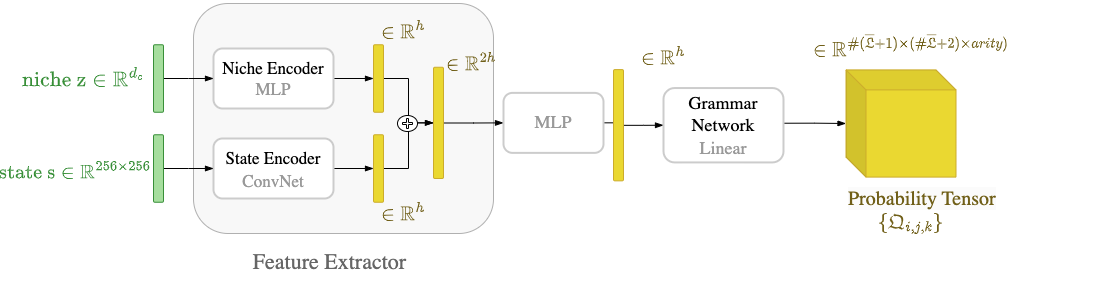

The diagram above was exported from draw.io. Its source (the exported page's mxGraphModel, read from the mxfile embedded in the PNG):
<mxGraphModel dx="2417" dy="942" grid="1" gridSize="10" guides="1" tooltips="1" connect="1" arrows="1" fold="1" page="1" pageScale="1" pageWidth="827" pageHeight="1169" math="1" shadow="0">
  <root>
    <mxCell id="0" />
    <mxCell id="1" parent="0" />
    <mxCell id="GHOrtZ79QxoEpfLWw2KT-38" value="" style="rounded=1;whiteSpace=wrap;html=1;strokeColor=#000000;strokeWidth=1;fontFamily=Computer Modern;fontSize=20;fontColor=#568F85;fillColor=#E8E8E8;opacity=30;movable=1;resizable=1;rotatable=1;deletable=1;editable=1;connectable=1;" parent="1" vertex="1">
      <mxGeometry x="80" y="135" width="300" height="230" as="geometry" />
    </mxCell>
    <mxCell id="GHOrtZ79QxoEpfLWw2KT-4" style="edgeStyle=orthogonalEdgeStyle;rounded=0;orthogonalLoop=1;jettySize=auto;html=1;entryX=0;entryY=0.5;entryDx=0;entryDy=0;fontFamily=Computer Modern;fontSize=19;fontColor=#000000;endArrow=blockThin;endFill=1;" parent="1" source="GHOrtZ79QxoEpfLWw2KT-1" target="GHOrtZ79QxoEpfLWw2KT-3" edge="1">
      <mxGeometry relative="1" as="geometry" />
    </mxCell>
    <mxCell id="GHOrtZ79QxoEpfLWw2KT-1" value="&lt;span style=&quot;font-size: 17px;&quot;&gt;&lt;font face=&quot;Computer Modern&quot; style=&quot;font-size: 17px;&quot;&gt;&lt;font color=&quot;#000000&quot;&gt;Niche Encoder&lt;/font&gt;&lt;br style=&quot;font-size: 17px;&quot;&gt;&lt;font color=&quot;#999999&quot;&gt;MLP&lt;/font&gt;&lt;/font&gt;&lt;/span&gt;" style="rounded=1;whiteSpace=wrap;html=1;fillColor=#FFFFFF;fontColor=#ffffff;strokeColor=#CCCCCC;strokeWidth=2;fontSize=17;fontStyle=0" parent="1" vertex="1">
      <mxGeometry x="100" y="180" width="120" height="60" as="geometry" />
    </mxCell>
    <mxCell id="GHOrtZ79QxoEpfLWw2KT-6" style="edgeStyle=orthogonalEdgeStyle;rounded=0;orthogonalLoop=1;jettySize=auto;html=1;entryX=0;entryY=0.5;entryDx=0;entryDy=0;fontFamily=Computer Modern;fontSize=19;fontColor=#000000;endArrow=blockThin;endFill=1;" parent="1" source="GHOrtZ79QxoEpfLWw2KT-2" target="GHOrtZ79QxoEpfLWw2KT-5" edge="1">
      <mxGeometry relative="1" as="geometry" />
    </mxCell>
    <mxCell id="GHOrtZ79QxoEpfLWw2KT-2" value="&lt;span style=&quot;font-size: 19px;&quot;&gt;&lt;font face=&quot;Computer Modern&quot; style=&quot;font-size: 17px;&quot;&gt;&lt;font color=&quot;#000000&quot;&gt;State Encoder&lt;/font&gt;&lt;br&gt;&lt;font color=&quot;#999999&quot;&gt;ConvNet&lt;/font&gt;&lt;/font&gt;&lt;/span&gt;" style="rounded=1;whiteSpace=wrap;html=1;fillColor=#FFFFFF;fontColor=#ffffff;strokeColor=#CCCCCC;strokeWidth=2;fontSize=19;fontStyle=0" parent="1" vertex="1">
      <mxGeometry x="100" y="270" width="120" height="60" as="geometry" />
    </mxCell>
    <mxCell id="GHOrtZ79QxoEpfLWw2KT-9" style="edgeStyle=orthogonalEdgeStyle;rounded=0;orthogonalLoop=1;jettySize=auto;html=1;entryX=0;entryY=0.5;entryDx=0;entryDy=0;fontFamily=Computer Modern;fontSize=19;fontColor=#000000;endArrow=blockThin;endFill=1;" parent="1" source="GHOrtZ79QxoEpfLWw2KT-3" target="GHOrtZ79QxoEpfLWw2KT-7" edge="1">
      <mxGeometry relative="1" as="geometry" />
    </mxCell>
    <mxCell id="GHOrtZ79QxoEpfLWw2KT-3" value="" style="rounded=1;whiteSpace=wrap;html=1;strokeColor=#CCAC2B;strokeWidth=1;fontFamily=Computer Modern;fontSize=19;fillColor=#EAD831;fontColor=#ffffff;" parent="1" vertex="1">
      <mxGeometry x="260" y="176.25" width="10" height="67.5" as="geometry" />
    </mxCell>
    <mxCell id="GHOrtZ79QxoEpfLWw2KT-8" style="edgeStyle=orthogonalEdgeStyle;rounded=0;orthogonalLoop=1;jettySize=auto;html=1;entryX=0;entryY=0.5;entryDx=0;entryDy=0;fontFamily=Computer Modern;fontSize=19;fontColor=#000000;endArrow=blockThin;endFill=1;" parent="1" source="GHOrtZ79QxoEpfLWw2KT-5" target="GHOrtZ79QxoEpfLWw2KT-7" edge="1">
      <mxGeometry relative="1" as="geometry" />
    </mxCell>
    <mxCell id="GHOrtZ79QxoEpfLWw2KT-5" value="" style="rounded=1;whiteSpace=wrap;html=1;strokeColor=#CCAC2B;strokeWidth=1;fontFamily=Computer Modern;fontSize=19;fillColor=#EAD831;fontColor=#ffffff;" parent="1" vertex="1">
      <mxGeometry x="260" y="266.25" width="10" height="67.5" as="geometry" />
    </mxCell>
    <mxCell id="GHOrtZ79QxoEpfLWw2KT-11" style="edgeStyle=orthogonalEdgeStyle;rounded=0;orthogonalLoop=1;jettySize=auto;html=1;entryX=0;entryY=0.5;entryDx=0;entryDy=0;fontFamily=Computer Modern;fontSize=19;fontColor=#000000;endArrow=blockThin;endFill=1;" parent="1" source="GHOrtZ79QxoEpfLWw2KT-7" target="GHOrtZ79QxoEpfLWw2KT-10" edge="1">
      <mxGeometry relative="1" as="geometry" />
    </mxCell>
    <mxCell id="GHOrtZ79QxoEpfLWw2KT-7" value="" style="rounded=1;whiteSpace=wrap;html=1;strokeColor=#CCAC2B;strokeWidth=1;fontFamily=Computer Modern;fontSize=19;fillColor=#EAD831;fontColor=#ffffff;" parent="1" vertex="1">
      <mxGeometry x="320" y="198.75" width="10" height="111.25" as="geometry" />
    </mxCell>
    <mxCell id="GHOrtZ79QxoEpfLWw2KT-13" style="edgeStyle=orthogonalEdgeStyle;rounded=0;orthogonalLoop=1;jettySize=auto;html=1;entryX=0;entryY=0.5;entryDx=0;entryDy=0;fontFamily=Computer Modern;fontSize=19;fontColor=#000000;endArrow=blockThin;endFill=1;" parent="1" source="GHOrtZ79QxoEpfLWw2KT-10" target="GHOrtZ79QxoEpfLWw2KT-12" edge="1">
      <mxGeometry relative="1" as="geometry" />
    </mxCell>
    <mxCell id="GHOrtZ79QxoEpfLWw2KT-10" value="&lt;span style=&quot;font-size: 18px;&quot;&gt;&lt;font color=&quot;#999999&quot; face=&quot;Computer Modern&quot; style=&quot;font-size: 18px;&quot;&gt;MLP&lt;/font&gt;&lt;/span&gt;" style="rounded=1;whiteSpace=wrap;html=1;fillColor=#FFFFFF;fontColor=#ffffff;strokeColor=#CCCCCC;strokeWidth=2;fontSize=18;fontStyle=0" parent="1" vertex="1">
      <mxGeometry x="390" y="224.38" width="100" height="60" as="geometry" />
    </mxCell>
    <mxCell id="GHOrtZ79QxoEpfLWw2KT-15" style="edgeStyle=orthogonalEdgeStyle;rounded=0;orthogonalLoop=1;jettySize=auto;html=1;entryX=0;entryY=0.5;entryDx=0;entryDy=0;fontFamily=Computer Modern;fontSize=19;fontColor=#000000;endArrow=blockThin;endFill=1;" parent="1" source="GHOrtZ79QxoEpfLWw2KT-12" target="GHOrtZ79QxoEpfLWw2KT-14" edge="1">
      <mxGeometry relative="1" as="geometry" />
    </mxCell>
    <mxCell id="GHOrtZ79QxoEpfLWw2KT-12" value="" style="rounded=1;whiteSpace=wrap;html=1;strokeColor=#CCAC2B;strokeWidth=1;fontFamily=Computer Modern;fontSize=19;fillColor=#EAD831;fontColor=#ffffff;" parent="1" vertex="1">
      <mxGeometry x="500" y="201.1" width="10" height="111.25" as="geometry" />
    </mxCell>
    <mxCell id="GHOrtZ79QxoEpfLWw2KT-20" style="edgeStyle=orthogonalEdgeStyle;rounded=0;orthogonalLoop=1;jettySize=auto;html=1;fontFamily=Computer Modern;fontSize=19;fontColor=#000000;endArrow=blockThin;endFill=1;" parent="1" target="m6Mi9kUB6SqlJpScFhTX-15" edge="1">
      <mxGeometry relative="1" as="geometry">
        <mxPoint x="670" y="254.72727272727275" as="sourcePoint" />
        <mxPoint x="730" y="247.54500000000004" as="targetPoint" />
        <Array as="points" />
      </mxGeometry>
    </mxCell>
    <mxCell id="GHOrtZ79QxoEpfLWw2KT-14" value="&lt;font face=&quot;Computer Modern&quot; style=&quot;font-size: 18px;&quot;&gt;&lt;span style=&quot;font-size: 18px;&quot;&gt;&lt;font color=&quot;#000000&quot;&gt;Grammar Network&lt;/font&gt;&lt;br&gt;&lt;font color=&quot;#999999&quot;&gt;Linear&lt;/font&gt;&lt;/span&gt;&lt;/font&gt;" style="rounded=1;whiteSpace=wrap;html=1;fillColor=#FFFFFF;fontColor=#ffffff;strokeColor=#CCCCCC;strokeWidth=2;fontSize=18;fontStyle=0" parent="1" vertex="1">
      <mxGeometry x="550" y="219.54" width="120" height="74.38" as="geometry" />
    </mxCell>
    <mxCell id="GHOrtZ79QxoEpfLWw2KT-22" value="$$\in \mathbb{R}^{\#&lt;br&gt;(\overline{\mathfrak{L}}+1) \times (\# \overline{\mathfrak{L}} + 2) \times &lt;br&gt;arity&lt;br style=&quot;font-size: 20px;&quot;&gt;)} $$" style="text;strokeColor=none;align=center;fillColor=none;html=1;verticalAlign=middle;whiteSpace=wrap;rounded=0;fontSize=20;fontFamily=Computer Modern;fontColor=#705F18;" parent="1" vertex="1">
      <mxGeometry x="642.5" y="158.75" width="310" height="40" as="geometry" />
    </mxCell>
    <mxCell id="GHOrtZ79QxoEpfLWw2KT-24" value="$$\in \mathbb{R}^{h}&amp;nbsp;$$" style="text;strokeColor=none;align=center;fillColor=none;html=1;verticalAlign=middle;whiteSpace=wrap;rounded=0;fontSize=20;fontFamily=Computer Modern;fontColor=#705F18;" parent="1" vertex="1">
      <mxGeometry x="220" y="144" width="140" height="40" as="geometry" />
    </mxCell>
    <mxCell id="GHOrtZ79QxoEpfLWw2KT-25" value="$$\in \mathbb{R}^{h}&amp;nbsp;$$" style="text;strokeColor=none;align=center;fillColor=none;html=1;verticalAlign=middle;whiteSpace=wrap;rounded=0;fontSize=20;fontFamily=Computer Modern;fontColor=#705F18;" parent="1" vertex="1">
      <mxGeometry x="220" y="326" width="140" height="40" as="geometry" />
    </mxCell>
    <mxCell id="GHOrtZ79QxoEpfLWw2KT-31" style="edgeStyle=orthogonalEdgeStyle;rounded=0;orthogonalLoop=1;jettySize=auto;html=1;entryX=0;entryY=0.5;entryDx=0;entryDy=0;fontFamily=Computer Modern;fontSize=20;fontColor=#568F85;endArrow=blockThin;endFill=1;" parent="1" source="GHOrtZ79QxoEpfLWw2KT-28" target="GHOrtZ79QxoEpfLWw2KT-1" edge="1">
      <mxGeometry relative="1" as="geometry" />
    </mxCell>
    <mxCell id="GHOrtZ79QxoEpfLWw2KT-28" value="" style="rounded=1;whiteSpace=wrap;html=1;strokeColor=#388F38;strokeWidth=1;fontFamily=Computer Modern;fontSize=19;fillColor=#A6DE9E;fontColor=#ffffff;" parent="1" vertex="1">
      <mxGeometry x="40" y="176.25" width="10" height="67.5" as="geometry" />
    </mxCell>
    <mxCell id="GHOrtZ79QxoEpfLWw2KT-29" value="$$\text{niche z}\in \mathbb{R}^{d_{c}}&amp;nbsp;$$" style="text;strokeColor=none;align=center;fillColor=none;html=1;verticalAlign=middle;whiteSpace=wrap;rounded=0;fontSize=20;fontFamily=Futura;fontColor=#388F38;fontSource=https%3A%2F%2Ffonts.googleapis.com%2Fcss%3Ffamily%3DFutura;" parent="1" vertex="1">
      <mxGeometry x="-100" y="190" width="140" height="40" as="geometry" />
    </mxCell>
    <mxCell id="GHOrtZ79QxoEpfLWw2KT-32" style="edgeStyle=orthogonalEdgeStyle;rounded=0;orthogonalLoop=1;jettySize=auto;html=1;entryX=0;entryY=0.5;entryDx=0;entryDy=0;fontFamily=Computer Modern;fontSize=20;fontColor=#568F85;endArrow=blockThin;endFill=1;" parent="1" source="GHOrtZ79QxoEpfLWw2KT-30" target="GHOrtZ79QxoEpfLWw2KT-2" edge="1">
      <mxGeometry relative="1" as="geometry" />
    </mxCell>
    <mxCell id="GHOrtZ79QxoEpfLWw2KT-30" value="" style="rounded=1;whiteSpace=wrap;html=1;strokeColor=#388F38;strokeWidth=1;fontFamily=Computer Modern;fontSize=19;fillColor=#A6DE9E;fontColor=#ffffff;" parent="1" vertex="1">
      <mxGeometry x="40" y="266.25" width="10" height="67.5" as="geometry" />
    </mxCell>
    <mxCell id="GHOrtZ79QxoEpfLWw2KT-33" value="$$\text{state s}\in \mathbb{R}^{256\times 256}&lt;br&gt;$$" style="text;strokeColor=none;align=center;fillColor=none;html=1;verticalAlign=middle;whiteSpace=wrap;rounded=0;fontSize=20;fontFamily=Computer Modern;fontColor=#388F38;" parent="1" vertex="1">
      <mxGeometry x="-108" y="284.38" width="140" height="40" as="geometry" />
    </mxCell>
    <mxCell id="GHOrtZ79QxoEpfLWw2KT-35" value="$$\in \mathbb{R}^{h}&amp;nbsp;&lt;br&gt;&amp;nbsp;$$" style="text;strokeColor=none;align=center;fillColor=none;html=1;verticalAlign=middle;whiteSpace=wrap;rounded=0;fontSize=20;fontFamily=Computer Modern;fontColor=#705F18;" parent="1" vertex="1">
      <mxGeometry x="480" y="170" width="140" height="40" as="geometry" />
    </mxCell>
    <mxCell id="GHOrtZ79QxoEpfLWw2KT-37" value="$$\in \mathbb{R}^{2h}&lt;br&gt;$$" style="text;strokeColor=none;align=center;fillColor=none;html=1;verticalAlign=middle;whiteSpace=wrap;rounded=0;fontSize=20;fontFamily=Computer Modern;fontColor=#705F18;" parent="1" vertex="1">
      <mxGeometry x="288" y="176.25" width="140" height="40" as="geometry" />
    </mxCell>
    <mxCell id="GHOrtZ79QxoEpfLWw2KT-39" value="Feature Extractor" style="text;strokeColor=none;align=center;fillColor=none;html=1;verticalAlign=middle;whiteSpace=wrap;rounded=0;fontSize=22;fontFamily=Computer Modern;fontColor=#666666;" parent="1" vertex="1">
      <mxGeometry x="129" y="374.06" width="175" height="40" as="geometry" />
    </mxCell>
    <mxCell id="m6Mi9kUB6SqlJpScFhTX-1" value="" style="ellipse;whiteSpace=wrap;html=1;" vertex="1" parent="1">
      <mxGeometry x="284" y="247" width="20" height="16" as="geometry" />
    </mxCell>
    <mxCell id="m6Mi9kUB6SqlJpScFhTX-2" value="" style="shape=cross;whiteSpace=wrap;html=1;size=0.20000000000001136;" vertex="1" parent="1">
      <mxGeometry x="289" y="250" width="10" height="10" as="geometry" />
    </mxCell>
    <mxCell id="m6Mi9kUB6SqlJpScFhTX-14" value="&lt;span style=&quot;font-family: &amp;quot;Computer Modern&amp;quot;; font-size: 20px; font-style: normal; font-variant-ligatures: normal; font-variant-caps: normal; font-weight: 400; letter-spacing: normal; orphans: 2; text-align: center; text-indent: 0px; text-transform: none; widows: 2; word-spacing: 0px; -webkit-text-stroke-width: 0px; background-color: rgb(251, 251, 251); text-decoration-thickness: initial; text-decoration-style: initial; text-decoration-color: initial; float: none; display: inline !important;&quot;&gt;Probability Tensor&lt;/span&gt;" style="text;whiteSpace=wrap;html=1;fontSize=18;fontColor=#705F18;" vertex="1" parent="1">
      <mxGeometry x="732.5" y="312.35" width="250" height="70" as="geometry" />
    </mxCell>
    <mxCell id="m6Mi9kUB6SqlJpScFhTX-11" value="$$\lbrace \mathfrak{Q}_{i,j,k} \rbrace$$" style="text;strokeColor=none;align=center;fillColor=none;html=1;verticalAlign=middle;whiteSpace=wrap;rounded=0;fontSize=20;fontFamily=Computer Modern;fontColor=#705F18;" vertex="1" parent="1">
      <mxGeometry x="710" y="334.06" width="175" height="40" as="geometry" />
    </mxCell>
    <mxCell id="m6Mi9kUB6SqlJpScFhTX-15" value="" style="shape=cube;whiteSpace=wrap;html=1;boundedLbl=1;backgroundOutline=1;darkOpacity=0.05;darkOpacity2=0.1;fontSize=18;fontColor=#CC7439;fillColor=#EAD831;strokeColor=#CCAC2B;" vertex="1" parent="1">
      <mxGeometry x="732.5" y="201.4" width="110" height="107.19" as="geometry" />
    </mxCell>
  </root>
</mxGraphModel>